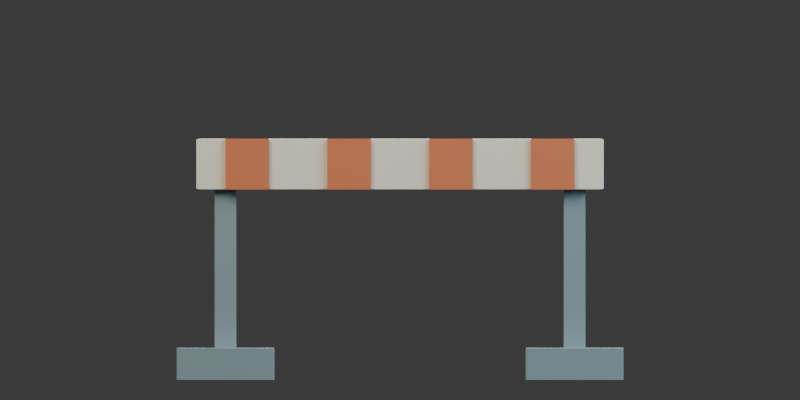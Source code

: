 # Source: hurdle.blend  (saved by Blender 5.1.30; exported with 4.5.12 LTS)
import bpy
from mathutils import Matrix  # noqa: F401  (used for matrix-valued properties, if any)

bpy.ops.wm.read_factory_settings(use_empty=True)
scene = bpy.context.scene
scene.name = 'Scene'

# ---- collections
col_collection = bpy.data.collections.new('Collection'); scene.collection.children.link(col_collection)

# ---- materials (node trees are filled in below, after node groups)
mat_hurdle_metal = bpy.data.materials.new('hurdle metal')
mat_hurdle_metal.diffuse_color = (0.3, 0.41, 0.45, 1.0)
mat_hurdle_cream = bpy.data.materials.new('hurdle cream')
mat_hurdle_cream.diffuse_color = (0.85, 0.81, 0.65, 1.0)
mat_hurdle_caution = bpy.data.materials.new('hurdle caution')
mat_hurdle_caution.diffuse_color = (0.65, 0.18, 0.07, 1.0)

# ---- material node trees
mat_hurdle_metal.use_nodes = True; mat_hurdle_metal.node_tree.nodes.clear()
_N = mat_hurdle_metal.node_tree.nodes; _L = mat_hurdle_metal.node_tree.links
n0 = _N.new('ShaderNodeBsdfPrincipled'); n0.name = 'Principled BSDF'; n0.location = (-200, 100)
n0.inputs[0].default_value = (0.3, 0.41, 0.45, 1.0)
n0.inputs[1].default_value = 0.65
n0.inputs[2].default_value = 0.65
n1 = _N.new('ShaderNodeOutputMaterial'); n1.name = 'Material Output'; n1.location = (200, 100)
_L.new(n0.outputs[0], n1.inputs[0])
n1.is_active_output = True
mat_hurdle_cream.use_nodes = True; mat_hurdle_cream.node_tree.nodes.clear()
_N = mat_hurdle_cream.node_tree.nodes; _L = mat_hurdle_cream.node_tree.links
n0 = _N.new('ShaderNodeBsdfPrincipled'); n0.name = 'Principled BSDF'; n0.location = (-200, 100)
n0.inputs[0].default_value = (0.85, 0.81, 0.65, 1.0)
n0.inputs[2].default_value = 0.65
n1 = _N.new('ShaderNodeOutputMaterial'); n1.name = 'Material Output'; n1.location = (200, 100)
_L.new(n0.outputs[0], n1.inputs[0])
n1.is_active_output = True
mat_hurdle_caution.use_nodes = True; mat_hurdle_caution.node_tree.nodes.clear()
_N = mat_hurdle_caution.node_tree.nodes; _L = mat_hurdle_caution.node_tree.links
n0 = _N.new('ShaderNodeBsdfPrincipled'); n0.name = 'Principled BSDF'; n0.location = (-200, 100)
n0.inputs[0].default_value = (0.65, 0.18, 0.07, 1.0)
n0.inputs[2].default_value = 0.65
n1 = _N.new('ShaderNodeOutputMaterial'); n1.name = 'Material Output'; n1.location = (200, 100)
_L.new(n0.outputs[0], n1.inputs[0])
n1.is_active_output = True

# ---- world
world_world = bpy.data.worlds.new('World'); scene.world = world_world
world_world.use_nodes = True; world_world.node_tree.nodes.clear()
_N = world_world.node_tree.nodes; _L = world_world.node_tree.links
n0 = _N.new('ShaderNodeOutputWorld'); n0.name = 'World Output'; n0.location = (200, 100)
n1 = _N.new('ShaderNodeBackground'); n1.name = 'Background'; n1.location = (-200, 100)
n1.inputs[0].default_value = (0.05088, 0.05088, 0.05088, 1.0)
_L.new(n1.outputs[0], n0.inputs[0])
n0.is_active_output = True
world_world.color = (0.23, 0.26, 0.29)
world_world.sun_shadow_jitter_overblur = 0.0

# ---- cameras
cam_camera_008 = bpy.data.cameras.new('Camera.008')
cam_camera_008.type = 'ORTHO'
cam_camera_008.ortho_scale = 2.2

# ---- lights
light_area_021 = bpy.data.lights.new('Area.021', 'AREA')
light_area_021.color = (1.0, 0.87, 0.7)
light_area_021.energy = 380.0
light_area_021.size = 4.0
light_area_021.size_y = 1.0
light_area_022 = bpy.data.lights.new('Area.022', 'AREA')
light_area_022.color = (0.65, 0.84, 1.0)
light_area_022.energy = 240.0
light_area_022.size = 4.0
light_area_022.size_y = 1.0
light_area_023 = bpy.data.lights.new('Area.023', 'AREA')
light_area_023.color = (1.0, 0.91, 0.74)
light_area_023.energy = 450.0
light_area_023.size = 4.0
light_area_023.size_y = 1.0

# ---- meshes
me_cube_010 = bpy.data.meshes.new('Cube.010')
me_cube_010.from_pydata([(-0.5, -0.5, -0.5), (-0.5, -0.5, 0.5), (-0.5, 0.5, -0.5), (-0.5, 0.5, 0.5), (0.5, -0.5, -0.5), (0.5, -0.5, 0.5), (0.5, 0.5, -0.5), (0.5, 0.5, 0.5)], [], [(0, 1, 3, 2), (2, 3, 7, 6), (6, 7, 5, 4), (4, 5, 1, 0), (2, 6, 4, 0), (7, 3, 1, 5)])
_uv = me_cube_010.uv_layers.new(name='UVMap')
_uv.uv.foreach_set('vector', [0.375, 0.0, 0.625, 0.0, 0.625, 0.25, 0.375, 0.25, 0.375, 0.25, 0.625, 0.25, 0.625, 0.5, 0.375, 0.5, 0.375, 0.5, 0.625, 0.5, 0.625, 0.75, 0.375, 0.75, 0.375, 0.75, 0.625, 0.75, 0.625, 1.0, 0.375, 1.0, 0.125, 0.5, 0.375, 0.5, 0.375, 0.75, 0.125, 0.75, 0.625, 0.5, 0.875, 0.5, 0.875, 0.75, 0.625, 0.75])
me_cube_010.materials.append(mat_hurdle_metal)
me_cube_010.update()
me_cube_011 = bpy.data.meshes.new('Cube.011')
me_cube_011.from_pydata([(-0.5, -0.5, -0.5), (-0.5, -0.5, 0.5), (-0.5, 0.5, -0.5), (-0.5, 0.5, 0.5), (0.5, -0.5, -0.5), (0.5, -0.5, 0.5), (0.5, 0.5, -0.5), (0.5, 0.5, 0.5)], [], [(0, 1, 3, 2), (2, 3, 7, 6), (6, 7, 5, 4), (4, 5, 1, 0), (2, 6, 4, 0), (7, 3, 1, 5)])
_uv = me_cube_011.uv_layers.new(name='UVMap')
_uv.uv.foreach_set('vector', [0.375, 0.0, 0.625, 0.0, 0.625, 0.25, 0.375, 0.25, 0.375, 0.25, 0.625, 0.25, 0.625, 0.5, 0.375, 0.5, 0.375, 0.5, 0.625, 0.5, 0.625, 0.75, 0.375, 0.75, 0.375, 0.75, 0.625, 0.75, 0.625, 1.0, 0.375, 1.0, 0.125, 0.5, 0.375, 0.5, 0.375, 0.75, 0.125, 0.75, 0.625, 0.5, 0.875, 0.5, 0.875, 0.75, 0.625, 0.75])
me_cube_011.materials.append(mat_hurdle_metal)
me_cube_011.update()
me_cube_012 = bpy.data.meshes.new('Cube.012')
me_cube_012.from_pydata([(-0.5, -0.5, -0.5), (-0.5, -0.5, 0.5), (-0.5, 0.5, -0.5), (-0.5, 0.5, 0.5), (0.5, -0.5, -0.5), (0.5, -0.5, 0.5), (0.5, 0.5, -0.5), (0.5, 0.5, 0.5)], [], [(0, 1, 3, 2), (2, 3, 7, 6), (6, 7, 5, 4), (4, 5, 1, 0), (2, 6, 4, 0), (7, 3, 1, 5)])
_uv = me_cube_012.uv_layers.new(name='UVMap')
_uv.uv.foreach_set('vector', [0.375, 0.0, 0.625, 0.0, 0.625, 0.25, 0.375, 0.25, 0.375, 0.25, 0.625, 0.25, 0.625, 0.5, 0.375, 0.5, 0.375, 0.5, 0.625, 0.5, 0.625, 0.75, 0.375, 0.75, 0.375, 0.75, 0.625, 0.75, 0.625, 1.0, 0.375, 1.0, 0.125, 0.5, 0.375, 0.5, 0.375, 0.75, 0.125, 0.75, 0.625, 0.5, 0.875, 0.5, 0.875, 0.75, 0.625, 0.75])
me_cube_012.materials.append(mat_hurdle_metal)
me_cube_012.update()
me_cube_013 = bpy.data.meshes.new('Cube.013')
me_cube_013.from_pydata([(-0.5, -0.5, -0.5), (-0.5, -0.5, 0.5), (-0.5, 0.5, -0.5), (-0.5, 0.5, 0.5), (0.5, -0.5, -0.5), (0.5, -0.5, 0.5), (0.5, 0.5, -0.5), (0.5, 0.5, 0.5)], [], [(0, 1, 3, 2), (2, 3, 7, 6), (6, 7, 5, 4), (4, 5, 1, 0), (2, 6, 4, 0), (7, 3, 1, 5)])
_uv = me_cube_013.uv_layers.new(name='UVMap')
_uv.uv.foreach_set('vector', [0.375, 0.0, 0.625, 0.0, 0.625, 0.25, 0.375, 0.25, 0.375, 0.25, 0.625, 0.25, 0.625, 0.5, 0.375, 0.5, 0.375, 0.5, 0.625, 0.5, 0.625, 0.75, 0.375, 0.75, 0.375, 0.75, 0.625, 0.75, 0.625, 1.0, 0.375, 1.0, 0.125, 0.5, 0.375, 0.5, 0.375, 0.75, 0.125, 0.75, 0.625, 0.5, 0.875, 0.5, 0.875, 0.75, 0.625, 0.75])
me_cube_013.materials.append(mat_hurdle_metal)
me_cube_013.update()
me_cube_014 = bpy.data.meshes.new('Cube.014')
me_cube_014.from_pydata([(-0.5, -0.5, -0.5), (-0.5, -0.5, 0.5), (-0.5, 0.5, -0.5), (-0.5, 0.5, 0.5), (0.5, -0.5, -0.5), (0.5, -0.5, 0.5), (0.5, 0.5, -0.5), (0.5, 0.5, 0.5)], [], [(0, 1, 3, 2), (2, 3, 7, 6), (6, 7, 5, 4), (4, 5, 1, 0), (2, 6, 4, 0), (7, 3, 1, 5)])
_uv = me_cube_014.uv_layers.new(name='UVMap')
_uv.uv.foreach_set('vector', [0.375, 0.0, 0.625, 0.0, 0.625, 0.25, 0.375, 0.25, 0.375, 0.25, 0.625, 0.25, 0.625, 0.5, 0.375, 0.5, 0.375, 0.5, 0.625, 0.5, 0.625, 0.75, 0.375, 0.75, 0.375, 0.75, 0.625, 0.75, 0.625, 1.0, 0.375, 1.0, 0.125, 0.5, 0.375, 0.5, 0.375, 0.75, 0.125, 0.75, 0.625, 0.5, 0.875, 0.5, 0.875, 0.75, 0.625, 0.75])
me_cube_014.materials.append(mat_hurdle_cream)
me_cube_014.update()
me_cube_015 = bpy.data.meshes.new('Cube.015')
me_cube_015.from_pydata([(-0.5, -0.5, -0.5), (-0.5, -0.5, 0.5), (-0.5, 0.5, -0.5), (-0.5, 0.5, 0.5), (0.5, -0.5, -0.5), (0.5, -0.5, 0.5), (0.5, 0.5, -0.5), (0.5, 0.5, 0.5)], [], [(0, 1, 3, 2), (2, 3, 7, 6), (6, 7, 5, 4), (4, 5, 1, 0), (2, 6, 4, 0), (7, 3, 1, 5)])
_uv = me_cube_015.uv_layers.new(name='UVMap')
_uv.uv.foreach_set('vector', [0.375, 0.0, 0.625, 0.0, 0.625, 0.25, 0.375, 0.25, 0.375, 0.25, 0.625, 0.25, 0.625, 0.5, 0.375, 0.5, 0.375, 0.5, 0.625, 0.5, 0.625, 0.75, 0.375, 0.75, 0.375, 0.75, 0.625, 0.75, 0.625, 1.0, 0.375, 1.0, 0.125, 0.5, 0.375, 0.5, 0.375, 0.75, 0.125, 0.75, 0.625, 0.5, 0.875, 0.5, 0.875, 0.75, 0.625, 0.75])
me_cube_015.materials.append(mat_hurdle_caution)
me_cube_015.update()
me_cube_016 = bpy.data.meshes.new('Cube.016')
me_cube_016.from_pydata([(-0.5, -0.5, -0.5), (-0.5, -0.5, 0.5), (-0.5, 0.5, -0.5), (-0.5, 0.5, 0.5), (0.5, -0.5, -0.5), (0.5, -0.5, 0.5), (0.5, 0.5, -0.5), (0.5, 0.5, 0.5)], [], [(0, 1, 3, 2), (2, 3, 7, 6), (6, 7, 5, 4), (4, 5, 1, 0), (2, 6, 4, 0), (7, 3, 1, 5)])
_uv = me_cube_016.uv_layers.new(name='UVMap')
_uv.uv.foreach_set('vector', [0.375, 0.0, 0.625, 0.0, 0.625, 0.25, 0.375, 0.25, 0.375, 0.25, 0.625, 0.25, 0.625, 0.5, 0.375, 0.5, 0.375, 0.5, 0.625, 0.5, 0.625, 0.75, 0.375, 0.75, 0.375, 0.75, 0.625, 0.75, 0.625, 1.0, 0.375, 1.0, 0.125, 0.5, 0.375, 0.5, 0.375, 0.75, 0.125, 0.75, 0.625, 0.5, 0.875, 0.5, 0.875, 0.75, 0.625, 0.75])
me_cube_016.materials.append(mat_hurdle_caution)
me_cube_016.update()
me_cube_017 = bpy.data.meshes.new('Cube.017')
me_cube_017.from_pydata([(-0.5, -0.5, -0.5), (-0.5, -0.5, 0.5), (-0.5, 0.5, -0.5), (-0.5, 0.5, 0.5), (0.5, -0.5, -0.5), (0.5, -0.5, 0.5), (0.5, 0.5, -0.5), (0.5, 0.5, 0.5)], [], [(0, 1, 3, 2), (2, 3, 7, 6), (6, 7, 5, 4), (4, 5, 1, 0), (2, 6, 4, 0), (7, 3, 1, 5)])
_uv = me_cube_017.uv_layers.new(name='UVMap')
_uv.uv.foreach_set('vector', [0.375, 0.0, 0.625, 0.0, 0.625, 0.25, 0.375, 0.25, 0.375, 0.25, 0.625, 0.25, 0.625, 0.5, 0.375, 0.5, 0.375, 0.5, 0.625, 0.5, 0.625, 0.75, 0.375, 0.75, 0.375, 0.75, 0.625, 0.75, 0.625, 1.0, 0.375, 1.0, 0.125, 0.5, 0.375, 0.5, 0.375, 0.75, 0.125, 0.75, 0.625, 0.5, 0.875, 0.5, 0.875, 0.75, 0.625, 0.75])
me_cube_017.materials.append(mat_hurdle_caution)
me_cube_017.update()
me_cube_018 = bpy.data.meshes.new('Cube.018')
me_cube_018.from_pydata([(-0.5, -0.5, -0.5), (-0.5, -0.5, 0.5), (-0.5, 0.5, -0.5), (-0.5, 0.5, 0.5), (0.5, -0.5, -0.5), (0.5, -0.5, 0.5), (0.5, 0.5, -0.5), (0.5, 0.5, 0.5)], [], [(0, 1, 3, 2), (2, 3, 7, 6), (6, 7, 5, 4), (4, 5, 1, 0), (2, 6, 4, 0), (7, 3, 1, 5)])
_uv = me_cube_018.uv_layers.new(name='UVMap')
_uv.uv.foreach_set('vector', [0.375, 0.0, 0.625, 0.0, 0.625, 0.25, 0.375, 0.25, 0.375, 0.25, 0.625, 0.25, 0.625, 0.5, 0.375, 0.5, 0.375, 0.5, 0.625, 0.5, 0.625, 0.75, 0.375, 0.75, 0.375, 0.75, 0.625, 0.75, 0.625, 1.0, 0.375, 1.0, 0.125, 0.5, 0.375, 0.5, 0.375, 0.75, 0.125, 0.75, 0.625, 0.5, 0.875, 0.5, 0.875, 0.75, 0.625, 0.75])
me_cube_018.materials.append(mat_hurdle_caution)
me_cube_018.update()

# ---- objects
ob_camera = bpy.data.objects.new('Camera', cam_camera_008)
ob_area = bpy.data.objects.new('Area', light_area_021)
ob_area_001 = bpy.data.objects.new('Area.001', light_area_022)
ob_area_002 = bpy.data.objects.new('Area.002', light_area_023)
ob_hurdle_foot = bpy.data.objects.new('Hurdle foot', me_cube_010)
ob_hurdle_upright = bpy.data.objects.new('Hurdle upright', me_cube_011)
ob_hurdle_foot_001 = bpy.data.objects.new('Hurdle foot.001', me_cube_012)
ob_hurdle_upright_001 = bpy.data.objects.new('Hurdle upright.001', me_cube_013)
ob_striped_crossbar = bpy.data.objects.new('Striped crossbar', me_cube_014)
ob_red_safety_stripe = bpy.data.objects.new('Red safety stripe', me_cube_015)
ob_red_safety_stripe_001 = bpy.data.objects.new('Red safety stripe.001', me_cube_016)
ob_red_safety_stripe_002 = bpy.data.objects.new('Red safety stripe.002', me_cube_017)
ob_red_safety_stripe_003 = bpy.data.objects.new('Red safety stripe.003', me_cube_018)

# ---- transforms, parenting, visibility, modifiers, constraints
ob_camera.location = (0.0, -7.0, 0.5)
ob_camera.rotation_euler = (1.571, -0.0, 0.0)
ob_area.location = (-3.0, -4.0, 5.0)
ob_area.rotation_euler = (0.838, -4.493e-08, -0.6435)
ob_area_001.location = (3.0, -2.0, 3.0)
ob_area_001.rotation_euler = (0.9645, 9.155e-09, 0.9828)
ob_area_002.location = (1.0, 3.0, 4.0)
ob_area_002.rotation_euler = (0.7347, -2.111e-08, 2.82)
ob_hurdle_foot.location = (-0.48, 0.0, 0.05)
ob_hurdle_foot.scale = (0.27, 0.24, 0.09)
_m = ob_hurdle_foot.modifiers.new('Worn edges', 'BEVEL')
_m.width = 0.015
_m.width_pct = 0.015
_m.segments = 2
ob_hurdle_upright.location = (-0.48, 0.0, 0.31)
ob_hurdle_upright.scale = (0.06, 0.08, 0.58)
_m = ob_hurdle_upright.modifiers.new('Worn edges', 'BEVEL')
_m.width = 0.015
_m.width_pct = 0.015
_m.segments = 2
ob_hurdle_foot_001.location = (0.48, 0.0, 0.05)
ob_hurdle_foot_001.scale = (0.27, 0.24, 0.09)
_m = ob_hurdle_foot_001.modifiers.new('Worn edges', 'BEVEL')
_m.width = 0.015
_m.width_pct = 0.015
_m.segments = 2
ob_hurdle_upright_001.location = (0.48, 0.0, 0.31)
ob_hurdle_upright_001.scale = (0.06, 0.08, 0.58)
_m = ob_hurdle_upright_001.modifiers.new('Worn edges', 'BEVEL')
_m.width = 0.015
_m.width_pct = 0.015
_m.segments = 2
ob_striped_crossbar.location = (0.0, 0.0, 0.6)
ob_striped_crossbar.scale = (1.12, 0.12, 0.14)
_m = ob_striped_crossbar.modifiers.new('Worn edges', 'BEVEL')
_m.width = 0.015
_m.width_pct = 0.015
_m.segments = 2
ob_red_safety_stripe.location = (-0.42, -0.066, 0.6)
ob_red_safety_stripe.scale = (0.12, 0.01, 0.14)
_m = ob_red_safety_stripe.modifiers.new('Worn edges', 'BEVEL')
_m.width = 0.015
_m.width_pct = 0.015
_m.segments = 2
ob_red_safety_stripe_001.location = (-0.14, -0.066, 0.6)
ob_red_safety_stripe_001.scale = (0.12, 0.01, 0.14)
_m = ob_red_safety_stripe_001.modifiers.new('Worn edges', 'BEVEL')
_m.width = 0.015
_m.width_pct = 0.015
_m.segments = 2
ob_red_safety_stripe_002.location = (0.14, -0.066, 0.6)
ob_red_safety_stripe_002.scale = (0.12, 0.01, 0.14)
_m = ob_red_safety_stripe_002.modifiers.new('Worn edges', 'BEVEL')
_m.width = 0.015
_m.width_pct = 0.015
_m.segments = 2
ob_red_safety_stripe_003.location = (0.42, -0.066, 0.6)
ob_red_safety_stripe_003.scale = (0.12, 0.01, 0.14)
_m = ob_red_safety_stripe_003.modifiers.new('Worn edges', 'BEVEL')
_m.width = 0.015
_m.width_pct = 0.015
_m.segments = 2

# ---- collection membership
col_collection.objects.link(ob_camera)
col_collection.objects.link(ob_area)
col_collection.objects.link(ob_area_001)
col_collection.objects.link(ob_area_002)
col_collection.objects.link(ob_hurdle_foot)
col_collection.objects.link(ob_hurdle_upright)
col_collection.objects.link(ob_hurdle_foot_001)
col_collection.objects.link(ob_hurdle_upright_001)
col_collection.objects.link(ob_striped_crossbar)
col_collection.objects.link(ob_red_safety_stripe)
col_collection.objects.link(ob_red_safety_stripe_001)
col_collection.objects.link(ob_red_safety_stripe_002)
col_collection.objects.link(ob_red_safety_stripe_003)

# ---- scene / render settings (as saved in the file)
scene.camera = ob_camera
scene.frame_start = 1; scene.frame_end = 250; scene.frame_set(1)
scene.render.engine = 'CYCLES'
scene.render.resolution_x = 384
scene.render.resolution_y = 192
scene.render.film_transparent = True
scene.render.bake_bias = 0.0
scene.render.bake_samples = 0
scene.cycles.samples = 12
scene.cycles.sampling_pattern = 'TABULATED_SOBOL'
scene.eevee.use_volume_custom_range = False
bpy.context.view_layer.update()
